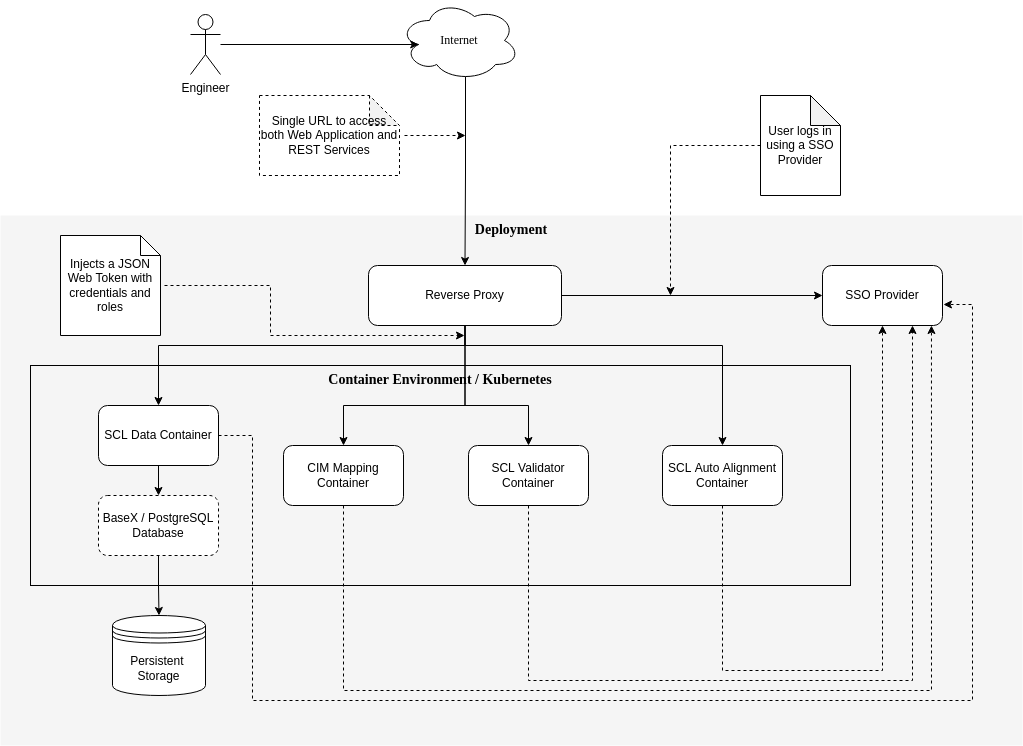

The diagram above was exported from draw.io. Its source (the exported page's mxGraphModel, read from the mxfile embedded in the PNG):
<mxGraphModel dx="1833" dy="981" grid="1" gridSize="10" guides="1" tooltips="1" connect="1" arrows="1" fold="1" page="1" pageScale="1" pageWidth="1100" pageHeight="850" background="none" math="0" shadow="0">
  <root>
    <mxCell id="0" />
    <mxCell id="1" parent="0" />
    <mxCell id="1c7a67bf8fd3230f-82" value="Deployment" style="whiteSpace=wrap;html=1;rounded=0;shadow=0;comic=0;strokeWidth=1;fontFamily=Verdana;fontSize=14;fillColor=#f5f5f5;strokeColor=none;fontStyle=1;verticalAlign=top;" parent="1" vertex="1">
      <mxGeometry x="28" y="255" width="1022" height="530" as="geometry" />
    </mxCell>
    <mxCell id="QFpdhg0FhGdFg5vJUvgQ-2" value="Container Environment / Kubernetes" style="whiteSpace=wrap;html=1;rounded=0;shadow=0;comic=0;strokeWidth=1;fontFamily=Verdana;fontSize=14;fillColor=#f5f5f5;strokeColor=default;fontStyle=1;verticalAlign=top;" parent="1" vertex="1">
      <mxGeometry x="58" y="405" width="820" height="220" as="geometry" />
    </mxCell>
    <mxCell id="E31ISt160tlWDEyTjAdQ-1" style="edgeStyle=orthogonalEdgeStyle;rounded=0;orthogonalLoop=1;jettySize=auto;html=1;exitX=0.55;exitY=0.95;exitDx=0;exitDy=0;exitPerimeter=0;" parent="1" source="1c7a67bf8fd3230f-15" target="E31ISt160tlWDEyTjAdQ-5" edge="1">
      <mxGeometry relative="1" as="geometry" />
    </mxCell>
    <mxCell id="1c7a67bf8fd3230f-15" value="Internet" style="ellipse;shape=cloud;whiteSpace=wrap;html=1;rounded=0;shadow=0;comic=0;strokeWidth=1;fontFamily=Verdana;fontSize=12;" parent="1" vertex="1">
      <mxGeometry x="427" y="40" width="120" height="80" as="geometry" />
    </mxCell>
    <mxCell id="E31ISt160tlWDEyTjAdQ-3" style="edgeStyle=orthogonalEdgeStyle;rounded=0;orthogonalLoop=1;jettySize=auto;html=1;entryX=0.16;entryY=0.55;entryDx=0;entryDy=0;entryPerimeter=0;" parent="1" source="E31ISt160tlWDEyTjAdQ-2" target="1c7a67bf8fd3230f-15" edge="1">
      <mxGeometry relative="1" as="geometry" />
    </mxCell>
    <mxCell id="E31ISt160tlWDEyTjAdQ-2" value="Engineer" style="shape=umlActor;verticalLabelPosition=bottom;verticalAlign=top;html=1;outlineConnect=0;" parent="1" vertex="1">
      <mxGeometry x="218" y="54" width="30" height="60" as="geometry" />
    </mxCell>
    <mxCell id="E31ISt160tlWDEyTjAdQ-7" style="edgeStyle=orthogonalEdgeStyle;rounded=0;orthogonalLoop=1;jettySize=auto;html=1;" parent="1" source="E31ISt160tlWDEyTjAdQ-5" target="E31ISt160tlWDEyTjAdQ-6" edge="1">
      <mxGeometry relative="1" as="geometry" />
    </mxCell>
    <mxCell id="QFpdhg0FhGdFg5vJUvgQ-11" style="edgeStyle=orthogonalEdgeStyle;rounded=0;orthogonalLoop=1;jettySize=auto;html=1;" parent="1" source="E31ISt160tlWDEyTjAdQ-5" target="QFpdhg0FhGdFg5vJUvgQ-6" edge="1">
      <mxGeometry relative="1" as="geometry">
        <Array as="points">
          <mxPoint x="493" y="385" />
          <mxPoint x="186" y="385" />
        </Array>
      </mxGeometry>
    </mxCell>
    <mxCell id="E31ISt160tlWDEyTjAdQ-5" value="Reverse Proxy" style="rounded=1;whiteSpace=wrap;html=1;" parent="1" vertex="1">
      <mxGeometry x="396" y="305" width="193" height="60" as="geometry" />
    </mxCell>
    <mxCell id="E31ISt160tlWDEyTjAdQ-6" value="SSO Provider" style="rounded=1;whiteSpace=wrap;html=1;" parent="1" vertex="1">
      <mxGeometry x="850" y="305" width="120" height="60" as="geometry" />
    </mxCell>
    <mxCell id="-D1nd6uVEin9RK6Mc_Yb-5" style="edgeStyle=orthogonalEdgeStyle;rounded=0;orthogonalLoop=1;jettySize=auto;html=1;dashed=1;entryX=0.5;entryY=1;entryDx=0;entryDy=0;" edge="1" parent="1" source="QFpdhg0FhGdFg5vJUvgQ-3" target="E31ISt160tlWDEyTjAdQ-6">
      <mxGeometry relative="1" as="geometry">
        <Array as="points">
          <mxPoint x="750" y="710" />
          <mxPoint x="910" y="710" />
        </Array>
      </mxGeometry>
    </mxCell>
    <mxCell id="QFpdhg0FhGdFg5vJUvgQ-3" value="SCL Auto Alignment Container" style="rounded=1;whiteSpace=wrap;html=1;strokeColor=default;" parent="1" vertex="1">
      <mxGeometry x="690" y="485" width="120" height="60" as="geometry" />
    </mxCell>
    <mxCell id="-D1nd6uVEin9RK6Mc_Yb-4" style="edgeStyle=orthogonalEdgeStyle;rounded=0;orthogonalLoop=1;jettySize=auto;html=1;entryX=0.908;entryY=1;entryDx=0;entryDy=0;entryPerimeter=0;dashed=1;" edge="1" parent="1" source="QFpdhg0FhGdFg5vJUvgQ-4" target="E31ISt160tlWDEyTjAdQ-6">
      <mxGeometry relative="1" as="geometry">
        <Array as="points">
          <mxPoint x="371" y="730" />
          <mxPoint x="959" y="730" />
        </Array>
      </mxGeometry>
    </mxCell>
    <mxCell id="QFpdhg0FhGdFg5vJUvgQ-4" value="CIM Mapping Container" style="rounded=1;whiteSpace=wrap;html=1;strokeColor=default;" parent="1" vertex="1">
      <mxGeometry x="311" y="485" width="120" height="60" as="geometry" />
    </mxCell>
    <mxCell id="-D1nd6uVEin9RK6Mc_Yb-2" style="edgeStyle=orthogonalEdgeStyle;rounded=0;orthogonalLoop=1;jettySize=auto;html=1;entryX=0.75;entryY=1;entryDx=0;entryDy=0;dashed=1;" edge="1" parent="1" source="QFpdhg0FhGdFg5vJUvgQ-5" target="E31ISt160tlWDEyTjAdQ-6">
      <mxGeometry relative="1" as="geometry">
        <Array as="points">
          <mxPoint x="556" y="720" />
          <mxPoint x="940" y="720" />
        </Array>
      </mxGeometry>
    </mxCell>
    <mxCell id="QFpdhg0FhGdFg5vJUvgQ-5" value="SCL Validator Container" style="rounded=1;whiteSpace=wrap;html=1;strokeColor=default;" parent="1" vertex="1">
      <mxGeometry x="496" y="485" width="120" height="60" as="geometry" />
    </mxCell>
    <mxCell id="QFpdhg0FhGdFg5vJUvgQ-13" style="edgeStyle=orthogonalEdgeStyle;rounded=0;orthogonalLoop=1;jettySize=auto;html=1;entryX=0.5;entryY=0;entryDx=0;entryDy=0;" parent="1" source="QFpdhg0FhGdFg5vJUvgQ-6" target="QFpdhg0FhGdFg5vJUvgQ-19" edge="1">
      <mxGeometry relative="1" as="geometry" />
    </mxCell>
    <mxCell id="-D1nd6uVEin9RK6Mc_Yb-1" style="edgeStyle=orthogonalEdgeStyle;rounded=0;orthogonalLoop=1;jettySize=auto;html=1;dashed=1;entryX=1.008;entryY=0.65;entryDx=0;entryDy=0;entryPerimeter=0;" edge="1" parent="1" source="QFpdhg0FhGdFg5vJUvgQ-6" target="E31ISt160tlWDEyTjAdQ-6">
      <mxGeometry relative="1" as="geometry">
        <Array as="points">
          <mxPoint x="280" y="475" />
          <mxPoint x="280" y="740" />
          <mxPoint x="1000" y="740" />
          <mxPoint x="1000" y="344" />
        </Array>
      </mxGeometry>
    </mxCell>
    <mxCell id="QFpdhg0FhGdFg5vJUvgQ-6" value="SCL Data Container" style="rounded=1;whiteSpace=wrap;html=1;strokeColor=default;" parent="1" vertex="1">
      <mxGeometry x="126" y="445" width="120" height="60" as="geometry" />
    </mxCell>
    <mxCell id="QFpdhg0FhGdFg5vJUvgQ-8" style="edgeStyle=orthogonalEdgeStyle;rounded=0;orthogonalLoop=1;jettySize=auto;html=1;" parent="1" source="E31ISt160tlWDEyTjAdQ-5" target="QFpdhg0FhGdFg5vJUvgQ-4" edge="1">
      <mxGeometry relative="1" as="geometry">
        <Array as="points">
          <mxPoint x="493" y="445" />
          <mxPoint x="371" y="445" />
        </Array>
      </mxGeometry>
    </mxCell>
    <mxCell id="QFpdhg0FhGdFg5vJUvgQ-7" style="edgeStyle=orthogonalEdgeStyle;rounded=0;orthogonalLoop=1;jettySize=auto;html=1;" parent="1" source="E31ISt160tlWDEyTjAdQ-5" target="QFpdhg0FhGdFg5vJUvgQ-3" edge="1">
      <mxGeometry relative="1" as="geometry">
        <Array as="points">
          <mxPoint x="493" y="385" />
          <mxPoint x="750" y="385" />
        </Array>
      </mxGeometry>
    </mxCell>
    <mxCell id="QFpdhg0FhGdFg5vJUvgQ-10" style="edgeStyle=orthogonalEdgeStyle;rounded=0;orthogonalLoop=1;jettySize=auto;html=1;" parent="1" source="E31ISt160tlWDEyTjAdQ-5" target="QFpdhg0FhGdFg5vJUvgQ-5" edge="1">
      <mxGeometry relative="1" as="geometry">
        <Array as="points">
          <mxPoint x="493" y="445" />
          <mxPoint x="556" y="445" />
        </Array>
      </mxGeometry>
    </mxCell>
    <mxCell id="QFpdhg0FhGdFg5vJUvgQ-12" value="Persistent &lt;br&gt;Storage" style="shape=datastore;whiteSpace=wrap;html=1;strokeColor=default;" parent="1" vertex="1">
      <mxGeometry x="140" y="655" width="93" height="80" as="geometry" />
    </mxCell>
    <mxCell id="QFpdhg0FhGdFg5vJUvgQ-16" style="edgeStyle=orthogonalEdgeStyle;rounded=0;orthogonalLoop=1;jettySize=auto;html=1;dashed=1;" parent="1" edge="1">
      <mxGeometry relative="1" as="geometry">
        <mxPoint x="492" y="375" as="targetPoint" />
        <mxPoint x="192" y="325" as="sourcePoint" />
        <Array as="points">
          <mxPoint x="298" y="325" />
          <mxPoint x="298" y="375" />
        </Array>
      </mxGeometry>
    </mxCell>
    <mxCell id="QFpdhg0FhGdFg5vJUvgQ-14" value="Injects a JSON Web Token with credentials and roles" style="shape=note;size=20;whiteSpace=wrap;html=1;strokeColor=default;" parent="1" vertex="1">
      <mxGeometry x="88" y="275" width="100" height="100" as="geometry" />
    </mxCell>
    <mxCell id="QFpdhg0FhGdFg5vJUvgQ-18" style="edgeStyle=orthogonalEdgeStyle;rounded=0;orthogonalLoop=1;jettySize=auto;html=1;dashed=1;" parent="1" source="QFpdhg0FhGdFg5vJUvgQ-17" edge="1">
      <mxGeometry relative="1" as="geometry">
        <mxPoint x="698" y="335" as="targetPoint" />
      </mxGeometry>
    </mxCell>
    <mxCell id="QFpdhg0FhGdFg5vJUvgQ-17" value="User logs in using a SSO Provider" style="shape=note;whiteSpace=wrap;html=1;backgroundOutline=1;darkOpacity=0.05;strokeColor=default;" parent="1" vertex="1">
      <mxGeometry x="788" y="135" width="80" height="100" as="geometry" />
    </mxCell>
    <mxCell id="QFpdhg0FhGdFg5vJUvgQ-20" style="edgeStyle=orthogonalEdgeStyle;rounded=0;orthogonalLoop=1;jettySize=auto;html=1;entryX=0.5;entryY=0;entryDx=0;entryDy=0;" parent="1" source="QFpdhg0FhGdFg5vJUvgQ-19" target="QFpdhg0FhGdFg5vJUvgQ-12" edge="1">
      <mxGeometry relative="1" as="geometry" />
    </mxCell>
    <mxCell id="QFpdhg0FhGdFg5vJUvgQ-19" value="BaseX / PostgreSQL Database" style="rounded=1;whiteSpace=wrap;html=1;strokeColor=default;dashed=1;" parent="1" vertex="1">
      <mxGeometry x="126" y="535" width="120" height="60" as="geometry" />
    </mxCell>
    <mxCell id="QFpdhg0FhGdFg5vJUvgQ-23" style="edgeStyle=orthogonalEdgeStyle;rounded=0;orthogonalLoop=1;jettySize=auto;html=1;dashed=1;" parent="1" edge="1">
      <mxGeometry relative="1" as="geometry">
        <mxPoint x="493" y="175" as="targetPoint" />
        <mxPoint x="432" y="175" as="sourcePoint" />
      </mxGeometry>
    </mxCell>
    <mxCell id="QFpdhg0FhGdFg5vJUvgQ-22" value="Single URL to access both Web Application and REST Services" style="shape=note;whiteSpace=wrap;html=1;backgroundOutline=1;darkOpacity=0.05;dashed=1;strokeColor=default;" parent="1" vertex="1">
      <mxGeometry x="287" y="135" width="140" height="80" as="geometry" />
    </mxCell>
  </root>
</mxGraphModel>